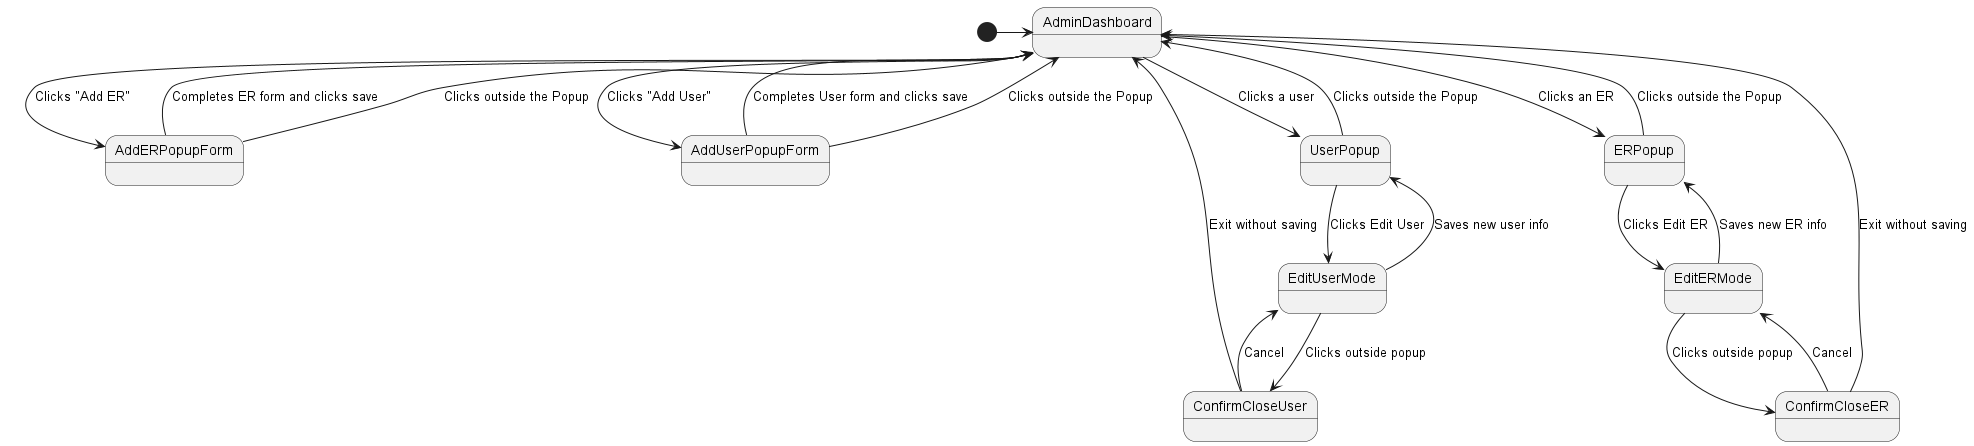

The diagram above was rendered by PlantUML. Its source (embedded in the PNG):
@startuml

[*] -> AdminDashboard

AdminDashboard --> AddERPopupForm  : Clicks "Add ER"
AddERPopupForm  --> AdminDashboard : Completes ER form and clicks save
AddERPopupForm  --> AdminDashboard : Clicks outside the Popup

AdminDashboard --> AddUserPopupForm : Clicks "Add User"
AddUserPopupForm  --> AdminDashboard : Completes User form and clicks save
AddUserPopupForm  --> AdminDashboard : Clicks outside the Popup


AdminDashboard --> UserPopup : Clicks a user
UserPopup --> EditUserMode : Clicks Edit User
EditUserMode --> ConfirmCloseUser : Clicks outside popup
EditUserMode --> UserPopup : Saves new user info
ConfirmCloseUser --> EditUserMode : Cancel
ConfirmCloseUser --> AdminDashboard : Exit without saving
UserPopup --> AdminDashboard : Clicks outside the Popup

AdminDashboard --> ERPopup : Clicks an ER
ERPopup --> EditERMode : Clicks Edit ER
EditERMode --> ConfirmCloseER : Clicks outside popup
EditERMode --> ERPopup : Saves new ER info
ConfirmCloseER --> EditERMode : Cancel
ConfirmCloseER --> AdminDashboard : Exit without saving
ERPopup --> AdminDashboard : Clicks outside the Popup

@enduml